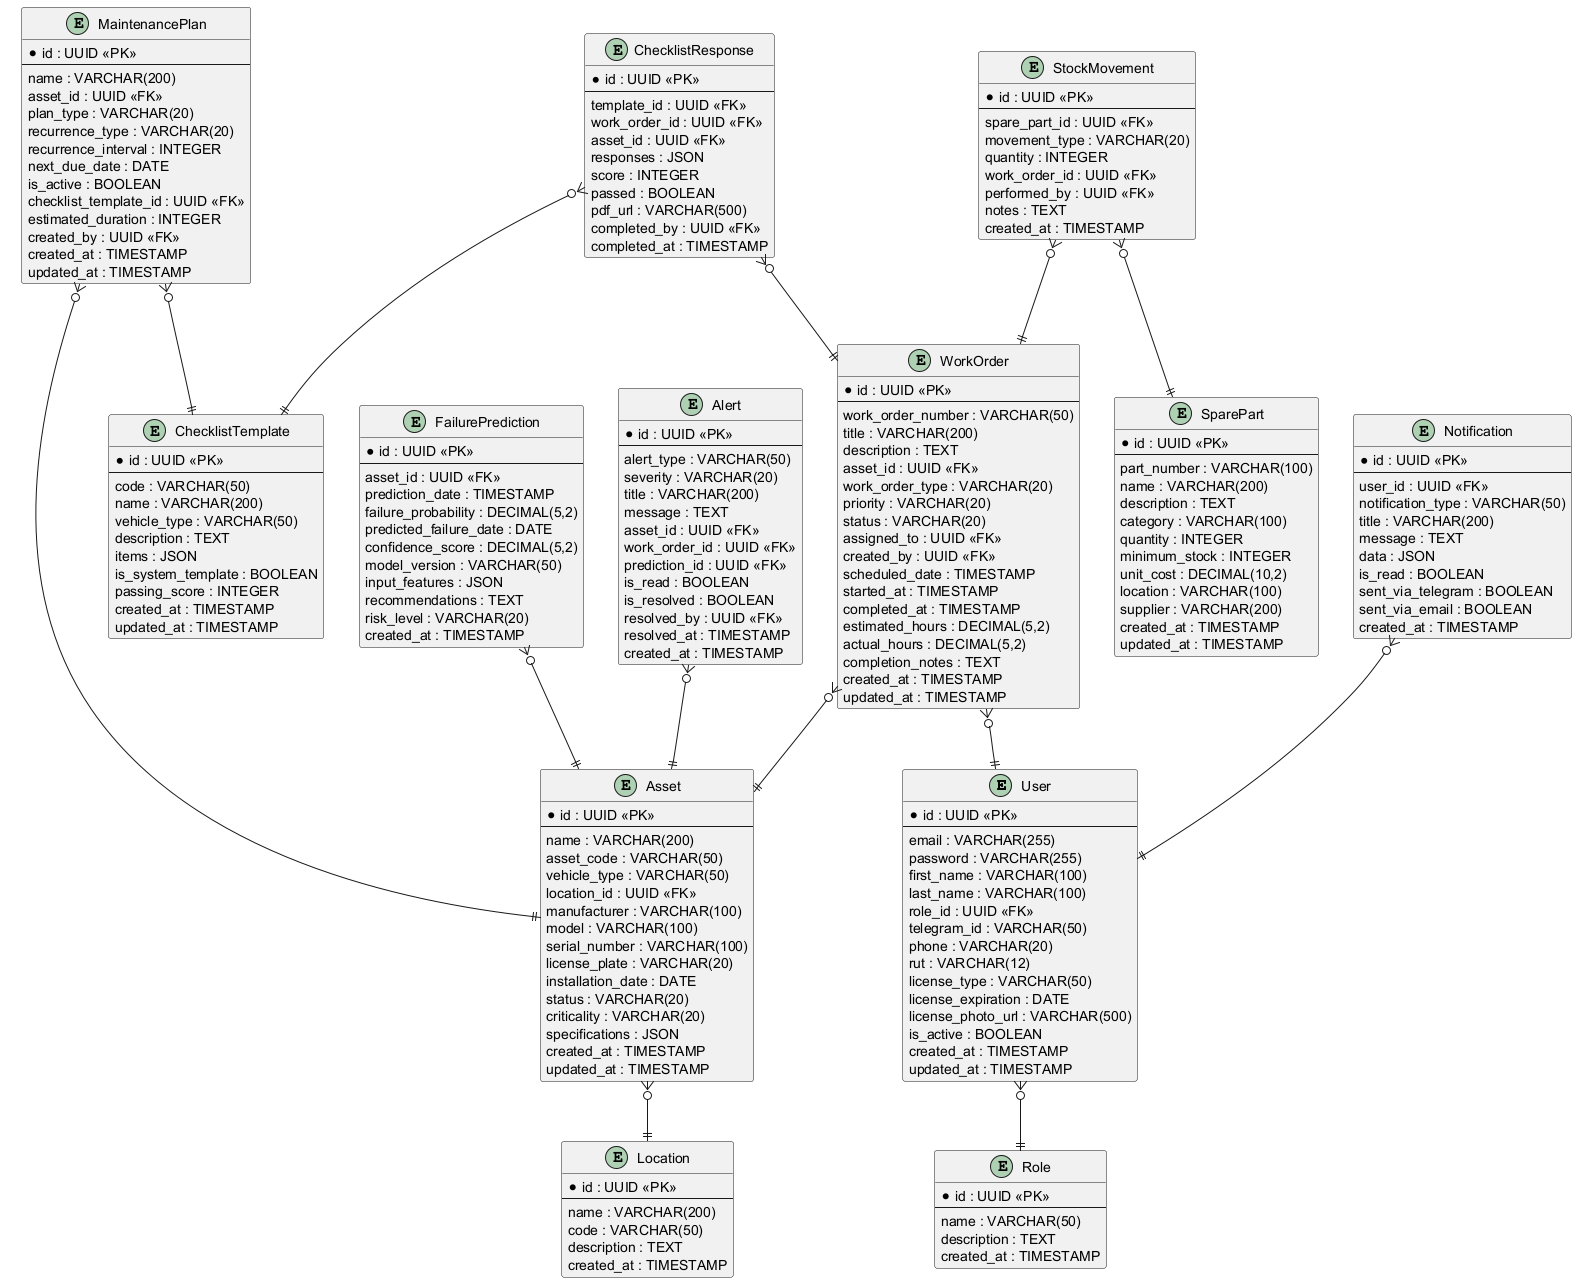

The diagram above was rendered by PlantUML. Its source (embedded in the PNG):
@startuml modelo_datos_cmms

hide methods
hide stereotypes

entity "User" as user {
  * id : UUID <<PK>>
  --
  email : VARCHAR(255)
  password : VARCHAR(255)
  first_name : VARCHAR(100)
  last_name : VARCHAR(100)
  role_id : UUID <<FK>>
  telegram_id : VARCHAR(50)
  phone : VARCHAR(20)
  rut : VARCHAR(12)
  license_type : VARCHAR(50)
  license_expiration : DATE
  license_photo_url : VARCHAR(500)
  is_active : BOOLEAN
  created_at : TIMESTAMP
  updated_at : TIMESTAMP
}

entity "Role" as role {
  * id : UUID <<PK>>
  --
  name : VARCHAR(50)
  description : TEXT
  created_at : TIMESTAMP
}

entity "Asset" as asset {
  * id : UUID <<PK>>
  --
  name : VARCHAR(200)
  asset_code : VARCHAR(50)
  vehicle_type : VARCHAR(50)
  location_id : UUID <<FK>>
  manufacturer : VARCHAR(100)
  model : VARCHAR(100)
  serial_number : VARCHAR(100)
  license_plate : VARCHAR(20)
  installation_date : DATE
  status : VARCHAR(20)
  criticality : VARCHAR(20)
  specifications : JSON
  created_at : TIMESTAMP
  updated_at : TIMESTAMP
}

entity "Location" as location {
  * id : UUID <<PK>>
  --
  name : VARCHAR(200)
  code : VARCHAR(50)
  description : TEXT
  created_at : TIMESTAMP
}

entity "WorkOrder" as work_order {
  * id : UUID <<PK>>
  --
  work_order_number : VARCHAR(50)
  title : VARCHAR(200)
  description : TEXT
  asset_id : UUID <<FK>>
  work_order_type : VARCHAR(20)
  priority : VARCHAR(20)
  status : VARCHAR(20)
  assigned_to : UUID <<FK>>
  created_by : UUID <<FK>>
  scheduled_date : TIMESTAMP
  started_at : TIMESTAMP
  completed_at : TIMESTAMP
  estimated_hours : DECIMAL(5,2)
  actual_hours : DECIMAL(5,2)
  completion_notes : TEXT
  created_at : TIMESTAMP
  updated_at : TIMESTAMP
}

entity "MaintenancePlan" as maintenance_plan {
  * id : UUID <<PK>>
  --
  name : VARCHAR(200)
  asset_id : UUID <<FK>>
  plan_type : VARCHAR(20)
  recurrence_type : VARCHAR(20)
  recurrence_interval : INTEGER
  next_due_date : DATE
  is_active : BOOLEAN
  checklist_template_id : UUID <<FK>>
  estimated_duration : INTEGER
  created_by : UUID <<FK>>
  created_at : TIMESTAMP
  updated_at : TIMESTAMP
}

entity "ChecklistTemplate" as checklist_template {
  * id : UUID <<PK>>
  --
  code : VARCHAR(50)
  name : VARCHAR(200)
  vehicle_type : VARCHAR(50)
  description : TEXT
  items : JSON
  is_system_template : BOOLEAN
  passing_score : INTEGER
  created_at : TIMESTAMP
  updated_at : TIMESTAMP
}

entity "ChecklistResponse" as checklist_response {
  * id : UUID <<PK>>
  --
  template_id : UUID <<FK>>
  work_order_id : UUID <<FK>>
  asset_id : UUID <<FK>>
  responses : JSON
  score : INTEGER
  passed : BOOLEAN
  pdf_url : VARCHAR(500)
  completed_by : UUID <<FK>>
  completed_at : TIMESTAMP
}

entity "SparePart" as spare_part {
  * id : UUID <<PK>>
  --
  part_number : VARCHAR(100)
  name : VARCHAR(200)
  description : TEXT
  category : VARCHAR(100)
  quantity : INTEGER
  minimum_stock : INTEGER
  unit_cost : DECIMAL(10,2)
  location : VARCHAR(100)
  supplier : VARCHAR(200)
  created_at : TIMESTAMP
  updated_at : TIMESTAMP
}

entity "StockMovement" as stock_movement {
  * id : UUID <<PK>>
  --
  spare_part_id : UUID <<FK>>
  movement_type : VARCHAR(20)
  quantity : INTEGER
  work_order_id : UUID <<FK>>
  performed_by : UUID <<FK>>
  notes : TEXT
  created_at : TIMESTAMP
}

entity "FailurePrediction" as failure_prediction {
  * id : UUID <<PK>>
  --
  asset_id : UUID <<FK>>
  prediction_date : TIMESTAMP
  failure_probability : DECIMAL(5,2)
  predicted_failure_date : DATE
  confidence_score : DECIMAL(5,2)
  model_version : VARCHAR(50)
  input_features : JSON
  recommendations : TEXT
  risk_level : VARCHAR(20)
  created_at : TIMESTAMP
}

entity "Alert" as alert {
  * id : UUID <<PK>>
  --
  alert_type : VARCHAR(50)
  severity : VARCHAR(20)
  title : VARCHAR(200)
  message : TEXT
  asset_id : UUID <<FK>>
  work_order_id : UUID <<FK>>
  prediction_id : UUID <<FK>>
  is_read : BOOLEAN
  is_resolved : BOOLEAN
  resolved_by : UUID <<FK>>
  resolved_at : TIMESTAMP
  created_at : TIMESTAMP
}

entity "Notification" as notification {
  * id : UUID <<PK>>
  --
  user_id : UUID <<FK>>
  notification_type : VARCHAR(50)
  title : VARCHAR(200)
  message : TEXT
  data : JSON
  is_read : BOOLEAN
  sent_via_telegram : BOOLEAN
  sent_via_email : BOOLEAN
  created_at : TIMESTAMP
}

' Relaciones
user }o--|| role
asset }o--|| location
work_order }o--|| asset
work_order }o--|| user
maintenance_plan }o--|| asset
maintenance_plan }o--|| checklist_template
checklist_response }o--|| checklist_template
checklist_response }o--|| work_order
stock_movement }o--|| spare_part
stock_movement }o--|| work_order
failure_prediction }o--|| asset
alert }o--|| asset
notification }o--|| user

@enduml